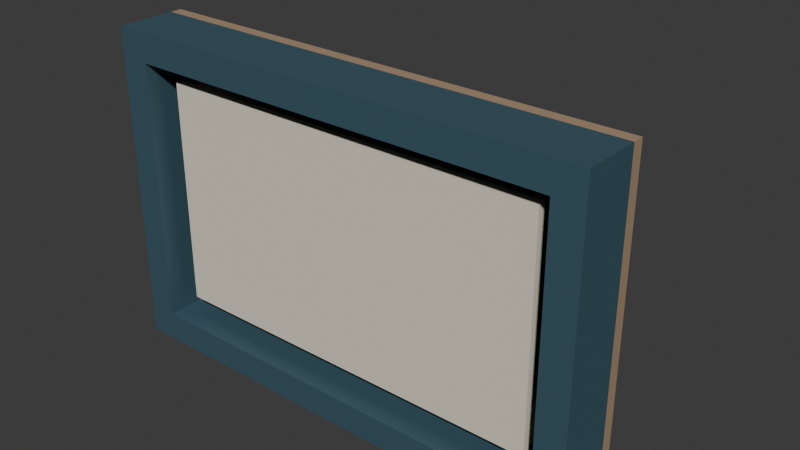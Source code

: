 # Source: source.blend  (saved by Blender 4.3.34; exported with 4.5.12 LTS)
import bpy
from mathutils import Matrix  # noqa: F401  (used for matrix-valued properties, if any)

bpy.ops.wm.read_factory_settings(use_empty=True)
scene = bpy.context.scene
scene.name = 'Scene'

# ---- collections
col_collection = bpy.data.collections.new('Collection'); scene.collection.children.link(col_collection)

# ---- materials (node trees are filled in below, after node groups)
mat_deepblueframe = bpy.data.materials.new('DeepBlueFrame')
mat_deepblueframe.diffuse_color = (0.045, 0.105, 0.14, 1.0)
mat_mutedwarmbacking = bpy.data.materials.new('MutedWarmBacking')
mat_mutedwarmbacking.diffuse_color = (0.39, 0.27, 0.17, 1.0)
mat_warmblankpanel = bpy.data.materials.new('WarmBlankPanel')
mat_warmblankpanel.diffuse_color = (0.78, 0.72, 0.59, 1.0)
mat_satinbrasspin = bpy.data.materials.new('SatinBrassPin')
mat_satinbrasspin.diffuse_color = (0.5, 0.34, 0.12, 1.0)

# ---- material node trees
mat_deepblueframe.use_nodes = True; mat_deepblueframe.node_tree.nodes.clear()
_N = mat_deepblueframe.node_tree.nodes; _L = mat_deepblueframe.node_tree.links
n0 = _N.new('ShaderNodeBsdfPrincipled'); n0.name = 'Principled BSDF'; n0.location = (10, 300)
n0.inputs[0].default_value = (0.045, 0.105, 0.14, 1.0)
n0.inputs[1].default_value = 0.06
n0.inputs[2].default_value = 0.57
n1 = _N.new('ShaderNodeOutputMaterial'); n1.name = 'Material Output'; n1.location = (300, 300)
_L.new(n0.outputs[0], n1.inputs[0])
n1.is_active_output = True
mat_mutedwarmbacking.use_nodes = True; mat_mutedwarmbacking.node_tree.nodes.clear()
_N = mat_mutedwarmbacking.node_tree.nodes; _L = mat_mutedwarmbacking.node_tree.links
n0 = _N.new('ShaderNodeBsdfPrincipled'); n0.name = 'Principled BSDF'; n0.location = (10, 300)
n0.inputs[0].default_value = (0.39, 0.27, 0.17, 1.0)
n0.inputs[2].default_value = 0.72
n1 = _N.new('ShaderNodeOutputMaterial'); n1.name = 'Material Output'; n1.location = (300, 300)
_L.new(n0.outputs[0], n1.inputs[0])
n1.is_active_output = True
mat_warmblankpanel.use_nodes = True; mat_warmblankpanel.node_tree.nodes.clear()
_N = mat_warmblankpanel.node_tree.nodes; _L = mat_warmblankpanel.node_tree.links
n0 = _N.new('ShaderNodeBsdfPrincipled'); n0.name = 'Principled BSDF'; n0.location = (10, 300)
n0.inputs[0].default_value = (0.78, 0.72, 0.59, 1.0)
n0.inputs[2].default_value = 0.82
n1 = _N.new('ShaderNodeOutputMaterial'); n1.name = 'Material Output'; n1.location = (300, 300)
_L.new(n0.outputs[0], n1.inputs[0])
n1.is_active_output = True
mat_satinbrasspin.use_nodes = True; mat_satinbrasspin.node_tree.nodes.clear()
_N = mat_satinbrasspin.node_tree.nodes; _L = mat_satinbrasspin.node_tree.links
n0 = _N.new('ShaderNodeBsdfPrincipled'); n0.name = 'Principled BSDF'; n0.location = (10, 300)
n0.inputs[0].default_value = (0.5, 0.34, 0.12, 1.0)
n0.inputs[1].default_value = 0.38
n0.inputs[2].default_value = 0.4
n1 = _N.new('ShaderNodeOutputMaterial'); n1.name = 'Material Output'; n1.location = (300, 300)
_L.new(n0.outputs[0], n1.inputs[0])
n1.is_active_output = True

# ---- world
world_world = bpy.data.worlds.new('World'); scene.world = world_world
world_world.use_nodes = True; world_world.node_tree.nodes.clear()
_N = world_world.node_tree.nodes; _L = world_world.node_tree.links
n0 = _N.new('ShaderNodeOutputWorld'); n0.name = 'World Output'; n0.location = (300, 300)
n1 = _N.new('ShaderNodeBackground'); n1.name = 'Background'; n1.location = (10, 300)
n1.inputs[0].default_value = (0.05088, 0.05088, 0.05088, 1.0)
_L.new(n1.outputs[0], n0.inputs[0])
n0.is_active_output = True
world_world.color = (0.05088, 0.05088, 0.05088)
world_world.sun_shadow_jitter_overblur = 0.0

# ---- meshes
me_continuousdeepframe = bpy.data.meshes.new('ContinuousDeepFrame')
me_continuousdeepframe.from_pydata([(-0.38, -0.155, 0.0), (0.38, -0.155, 0.0), (0.38, -0.155, 0.045), (0.335, -0.155, 0.045), (-0.335, -0.155, 0.045), (-0.38, -0.155, 0.045), (0.0, -0.155, 0.03), (-0.38, -0.065, 0.0), (0.38, -0.065, 0.0), (0.38, -0.065, 0.045), (0.335, -0.065, 0.045), (-0.335, -0.065, 0.045), (-0.38, -0.065, 0.045), (0.0, -0.065, 0.03), (-0.335, -0.155, 0.455), (-0.38, -0.155, 0.455), (-0.335, -0.065, 0.455), (-0.38, -0.065, 0.455), (0.38, -0.155, 0.455), (0.335, -0.155, 0.455), (0.38, -0.065, 0.455), (0.335, -0.065, 0.455), (0.38, -0.155, 0.5), (-0.38, -0.155, 0.5), (0.0, -0.155, 0.47), (0.38, -0.065, 0.5), (-0.38, -0.065, 0.5), (0.0, -0.065, 0.47)], [], [(0, 1, 6), (1, 2, 6), (2, 3, 6), (3, 4, 6), (4, 5, 6), (5, 0, 6), (13, 8, 7), (13, 9, 8), (13, 10, 9), (13, 11, 10), (13, 12, 11), (13, 7, 12), (5, 4, 14), (5, 14, 15), (16, 11, 12), (17, 16, 12), (3, 2, 18), (3, 18, 19), (20, 9, 10), (21, 20, 10), (15, 14, 24), (14, 19, 24), (19, 18, 24), (18, 22, 24), (22, 23, 24), (23, 15, 24), (27, 16, 17), (27, 21, 16), (27, 20, 21), (27, 25, 20), (27, 26, 25), (27, 17, 26), (0, 7, 8), (0, 8, 1), (1, 8, 9), (1, 9, 2), (2, 9, 20), (2, 20, 18), (18, 20, 25), (18, 25, 22), (25, 26, 23), (22, 25, 23), (12, 7, 0), (5, 12, 0), (17, 12, 5), (15, 17, 5), (26, 17, 15), (23, 26, 15), (10, 11, 4), (3, 10, 4), (21, 10, 3), (19, 21, 3), (14, 16, 21), (14, 21, 19), (4, 11, 16), (4, 16, 14)])
me_continuousdeepframe.materials.append(mat_deepblueframe)
me_continuousdeepframe.materials.append(mat_mutedwarmbacking)
me_continuousdeepframe.materials.append(mat_warmblankpanel)
me_continuousdeepframe.materials.append(mat_satinbrasspin)
me_continuousdeepframe.update()
me_completerearboard = bpy.data.meshes.new('CompleteRearBoard')
me_completerearboard.from_pydata([(-0.38, -0.065, 0.0), (-0.38, -0.047, 0.0), (-0.38, -0.047, 0.5), (-0.38, -0.065, 0.5), (0.38, -0.065, 0.0), (0.38, -0.047, 0.0), (0.38, -0.047, 0.5), (0.38, -0.065, 0.5)], [], [(2, 1, 0), (3, 2, 0), (4, 5, 6), (4, 6, 7), (5, 4, 0), (1, 5, 0), (6, 5, 1), (2, 6, 1), (3, 7, 6), (3, 6, 2), (0, 4, 7), (0, 7, 3)])
me_completerearboard.polygons.foreach_set('material_index', [1, 1, 1, 1, 1, 1, 1, 1, 1, 1, 1, 1])
me_completerearboard.materials.append(mat_deepblueframe)
me_completerearboard.materials.append(mat_mutedwarmbacking)
me_completerearboard.materials.append(mat_warmblankpanel)
me_completerearboard.materials.append(mat_satinbrasspin)
me_completerearboard.update()
me_blankfloatingdisplaypanel = bpy.data.meshes.new('BlankFloatingDisplayPanel')
me_blankfloatingdisplaypanel.from_pydata([(-0.305, -0.127, 0.075), (-0.305, -0.115, 0.075), (-0.305, -0.115, 0.425), (-0.305, -0.127, 0.425), (0.305, -0.127, 0.075), (0.305, -0.115, 0.075), (0.305, -0.115, 0.425), (0.305, -0.127, 0.425)], [], [(2, 1, 0), (3, 2, 0), (4, 5, 6), (4, 6, 7), (5, 4, 0), (1, 5, 0), (6, 5, 1), (2, 6, 1), (3, 7, 6), (3, 6, 2), (0, 4, 7), (0, 7, 3)])
me_blankfloatingdisplaypanel.polygons.foreach_set('material_index', [2, 2, 2, 2, 2, 2, 2, 2, 2, 2, 2, 2])
me_blankfloatingdisplaypanel.materials.append(mat_deepblueframe)
me_blankfloatingdisplaypanel.materials.append(mat_mutedwarmbacking)
me_blankfloatingdisplaypanel.materials.append(mat_warmblankpanel)
me_blankfloatingdisplaypanel.materials.append(mat_satinbrasspin)
me_blankfloatingdisplaypanel.update()
me_finiterearspacerleftlower = bpy.data.meshes.new('FiniteRearSpacerLeftLower')
me_finiterearspacerleftlower.from_pydata([(-0.26, -0.115, 0.11), (-0.26, -0.065, 0.11), (-0.26, -0.065, 0.15), (-0.26, -0.115, 0.15), (-0.22, -0.115, 0.11), (-0.22, -0.065, 0.11), (-0.22, -0.065, 0.15), (-0.22, -0.115, 0.15)], [], [(2, 1, 0), (3, 2, 0), (4, 5, 6), (4, 6, 7), (5, 4, 0), (1, 5, 0), (6, 5, 1), (2, 6, 1), (3, 7, 6), (3, 6, 2), (0, 4, 7), (0, 7, 3)])
me_finiterearspacerleftlower.polygons.foreach_set('material_index', [1, 1, 1, 1, 1, 1, 1, 1, 1, 1, 1, 1])
me_finiterearspacerleftlower.materials.append(mat_deepblueframe)
me_finiterearspacerleftlower.materials.append(mat_mutedwarmbacking)
me_finiterearspacerleftlower.materials.append(mat_warmblankpanel)
me_finiterearspacerleftlower.materials.append(mat_satinbrasspin)
me_finiterearspacerleftlower.update()
me_finiterearspacerleftupper = bpy.data.meshes.new('FiniteRearSpacerLeftUpper')
me_finiterearspacerleftupper.from_pydata([(-0.26, -0.115, 0.35), (-0.26, -0.065, 0.35), (-0.26, -0.065, 0.39), (-0.26, -0.115, 0.39), (-0.22, -0.115, 0.35), (-0.22, -0.065, 0.35), (-0.22, -0.065, 0.39), (-0.22, -0.115, 0.39)], [], [(2, 1, 0), (3, 2, 0), (4, 5, 6), (4, 6, 7), (5, 4, 0), (1, 5, 0), (6, 5, 1), (2, 6, 1), (3, 7, 6), (3, 6, 2), (0, 4, 7), (0, 7, 3)])
me_finiterearspacerleftupper.polygons.foreach_set('material_index', [1, 1, 1, 1, 1, 1, 1, 1, 1, 1, 1, 1])
me_finiterearspacerleftupper.materials.append(mat_deepblueframe)
me_finiterearspacerleftupper.materials.append(mat_mutedwarmbacking)
me_finiterearspacerleftupper.materials.append(mat_warmblankpanel)
me_finiterearspacerleftupper.materials.append(mat_satinbrasspin)
me_finiterearspacerleftupper.update()
me_finiterearspacerrightlower = bpy.data.meshes.new('FiniteRearSpacerRightLower')
me_finiterearspacerrightlower.from_pydata([(0.22, -0.115, 0.11), (0.22, -0.065, 0.11), (0.22, -0.065, 0.15), (0.22, -0.115, 0.15), (0.26, -0.115, 0.11), (0.26, -0.065, 0.11), (0.26, -0.065, 0.15), (0.26, -0.115, 0.15)], [], [(2, 1, 0), (3, 2, 0), (4, 5, 6), (4, 6, 7), (5, 4, 0), (1, 5, 0), (6, 5, 1), (2, 6, 1), (3, 7, 6), (3, 6, 2), (0, 4, 7), (0, 7, 3)])
me_finiterearspacerrightlower.polygons.foreach_set('material_index', [1, 1, 1, 1, 1, 1, 1, 1, 1, 1, 1, 1])
me_finiterearspacerrightlower.materials.append(mat_deepblueframe)
me_finiterearspacerrightlower.materials.append(mat_mutedwarmbacking)
me_finiterearspacerrightlower.materials.append(mat_warmblankpanel)
me_finiterearspacerrightlower.materials.append(mat_satinbrasspin)
me_finiterearspacerrightlower.update()
me_finiterearspacerrightupper = bpy.data.meshes.new('FiniteRearSpacerRightUpper')
me_finiterearspacerrightupper.from_pydata([(0.22, -0.115, 0.35), (0.22, -0.065, 0.35), (0.22, -0.065, 0.39), (0.22, -0.115, 0.39), (0.26, -0.115, 0.35), (0.26, -0.065, 0.35), (0.26, -0.065, 0.39), (0.26, -0.115, 0.39)], [], [(2, 1, 0), (3, 2, 0), (4, 5, 6), (4, 6, 7), (5, 4, 0), (1, 5, 0), (6, 5, 1), (2, 6, 1), (3, 7, 6), (3, 6, 2), (0, 4, 7), (0, 7, 3)])
me_finiterearspacerrightupper.polygons.foreach_set('material_index', [1, 1, 1, 1, 1, 1, 1, 1, 1, 1, 1, 1])
me_finiterearspacerrightupper.materials.append(mat_deepblueframe)
me_finiterearspacerrightupper.materials.append(mat_mutedwarmbacking)
me_finiterearspacerrightupper.materials.append(mat_warmblankpanel)
me_finiterearspacerrightupper.materials.append(mat_satinbrasspin)
me_finiterearspacerrightupper.update()
me_piercedrearcheekleft = bpy.data.meshes.new('PiercedRearCheekLeft')
me_piercedrearcheekleft.from_pydata([(-0.065, -0.047, 0.3), (-0.065, 0.043, 0.3), (-0.065, 0.043, 0.34), (-0.065, 0.007, 0.34), (-0.065, -0.013, 0.34), (-0.065, -0.047, 0.34), (-0.065, -0.002333, 0.3267), (-0.035, -0.047, 0.3), (-0.035, 0.043, 0.3), (-0.035, 0.043, 0.34), (-0.035, 0.007, 0.34), (-0.035, -0.013, 0.34), (-0.035, -0.047, 0.34), (-0.035, -0.002333, 0.3267), (-0.065, -0.013, 0.36), (-0.065, -0.047, 0.36), (-0.035, -0.013, 0.36), (-0.035, -0.047, 0.36), (-0.065, 0.043, 0.36), (-0.065, 0.007, 0.36), (-0.035, 0.043, 0.36), (-0.035, 0.007, 0.36), (-0.065, 0.043, 0.39), (-0.065, -0.047, 0.39), (-0.065, -0.002333, 0.37), (-0.035, 0.043, 0.39), (-0.035, -0.047, 0.39), (-0.035, -0.002333, 0.37)], [], [(6, 1, 0), (6, 2, 1), (6, 3, 2), (6, 4, 3), (6, 5, 4), (6, 0, 5), (7, 8, 13), (8, 9, 13), (9, 10, 13), (10, 11, 13), (11, 12, 13), (12, 7, 13), (14, 4, 5), (15, 14, 5), (12, 11, 16), (12, 16, 17), (18, 2, 3), (19, 18, 3), (10, 9, 20), (10, 20, 21), (24, 14, 15), (24, 19, 14), (24, 18, 19), (24, 22, 18), (24, 23, 22), (24, 15, 23), (17, 16, 27), (16, 21, 27), (21, 20, 27), (20, 25, 27), (25, 26, 27), (26, 17, 27), (8, 7, 0), (1, 8, 0), (9, 8, 1), (2, 9, 1), (20, 9, 2), (18, 20, 2), (25, 20, 18), (22, 25, 18), (23, 26, 25), (23, 25, 22), (0, 7, 12), (0, 12, 5), (5, 12, 17), (5, 17, 15), (15, 17, 26), (15, 26, 23), (4, 11, 10), (4, 10, 3), (3, 10, 21), (3, 21, 19), (21, 16, 14), (19, 21, 14), (16, 11, 4), (14, 16, 4)])
me_piercedrearcheekleft.polygons.foreach_set('material_index', [1, 1, 1, 1, 1, 1, 1, 1, 1, 1, 1, 1, 1, 1, 1, 1, 1, 1, 1, 1, 1, 1, 1, 1, 1, 1, 1, 1, 1, 1, 1, 1, 1, 1, 1, 1, 1, 1, 1, 1, 1, 1, 1, 1, 1, 1, 1, 1, 1, 1, 1, 1, 1, 1, 1, 1])
me_piercedrearcheekleft.materials.append(mat_deepblueframe)
me_piercedrearcheekleft.materials.append(mat_mutedwarmbacking)
me_piercedrearcheekleft.materials.append(mat_warmblankpanel)
me_piercedrearcheekleft.materials.append(mat_satinbrasspin)
me_piercedrearcheekleft.update()
me_piercedrearcheekright = bpy.data.meshes.new('PiercedRearCheekRight')
me_piercedrearcheekright.from_pydata([(0.035, -0.047, 0.3), (0.035, 0.043, 0.3), (0.035, 0.043, 0.34), (0.035, 0.007, 0.34), (0.035, -0.013, 0.34), (0.035, -0.047, 0.34), (0.035, -0.002333, 0.3267), (0.065, -0.047, 0.3), (0.065, 0.043, 0.3), (0.065, 0.043, 0.34), (0.065, 0.007, 0.34), (0.065, -0.013, 0.34), (0.065, -0.047, 0.34), (0.065, -0.002333, 0.3267), (0.035, -0.013, 0.36), (0.035, -0.047, 0.36), (0.065, -0.013, 0.36), (0.065, -0.047, 0.36), (0.035, 0.043, 0.36), (0.035, 0.007, 0.36), (0.065, 0.043, 0.36), (0.065, 0.007, 0.36), (0.035, 0.043, 0.39), (0.035, -0.047, 0.39), (0.035, -0.002333, 0.37), (0.065, 0.043, 0.39), (0.065, -0.047, 0.39), (0.065, -0.002333, 0.37)], [], [(6, 1, 0), (6, 2, 1), (6, 3, 2), (6, 4, 3), (6, 5, 4), (6, 0, 5), (7, 8, 13), (8, 9, 13), (9, 10, 13), (10, 11, 13), (11, 12, 13), (12, 7, 13), (14, 4, 5), (15, 14, 5), (12, 11, 16), (12, 16, 17), (18, 2, 3), (19, 18, 3), (10, 9, 20), (10, 20, 21), (24, 14, 15), (24, 19, 14), (24, 18, 19), (24, 22, 18), (24, 23, 22), (24, 15, 23), (17, 16, 27), (16, 21, 27), (21, 20, 27), (20, 25, 27), (25, 26, 27), (26, 17, 27), (8, 7, 0), (1, 8, 0), (9, 8, 1), (2, 9, 1), (20, 9, 2), (18, 20, 2), (25, 20, 18), (22, 25, 18), (23, 26, 25), (23, 25, 22), (0, 7, 12), (0, 12, 5), (5, 12, 17), (5, 17, 15), (15, 17, 26), (15, 26, 23), (4, 11, 10), (4, 10, 3), (3, 10, 21), (3, 21, 19), (21, 16, 14), (19, 21, 14), (16, 11, 4), (14, 16, 4)])
me_piercedrearcheekright.polygons.foreach_set('material_index', [1, 1, 1, 1, 1, 1, 1, 1, 1, 1, 1, 1, 1, 1, 1, 1, 1, 1, 1, 1, 1, 1, 1, 1, 1, 1, 1, 1, 1, 1, 1, 1, 1, 1, 1, 1, 1, 1, 1, 1, 1, 1, 1, 1, 1, 1, 1, 1, 1, 1, 1, 1, 1, 1, 1, 1])
me_piercedrearcheekright.materials.append(mat_deepblueframe)
me_piercedrearcheekright.materials.append(mat_mutedwarmbacking)
me_piercedrearcheekright.materials.append(mat_warmblankpanel)
me_piercedrearcheekright.materials.append(mat_satinbrasspin)
me_piercedrearcheekright.update()
me_piercedfixedrearstrut = bpy.data.meshes.new('PiercedFixedRearStrut')
me_piercedfixedrearstrut.from_pydata([(-0.03, 0.095, 0.0), (-0.03, 0.155, 0.0), (-0.03, 0.033, 0.3), (-0.03, -0.027, 0.3), (0.03, 0.095, 0.0), (0.03, 0.155, 0.0), (0.03, 0.033, 0.3), (0.03, -0.027, 0.3), (-0.03, 0.033, 0.34), (-0.03, 0.007, 0.34), (-0.03, -0.013, 0.34), (-0.03, -0.027, 0.34), (-0.03, 0.001, 0.3267), (0.03, 0.033, 0.34), (0.03, 0.007, 0.34), (0.03, -0.013, 0.34), (0.03, -0.027, 0.34), (0.03, 0.001, 0.3267), (-0.03, -0.013, 0.36), (-0.03, -0.027, 0.36), (0.03, -0.013, 0.36), (0.03, -0.027, 0.36), (-0.03, 0.033, 0.36), (-0.03, 0.007, 0.36), (0.03, 0.033, 0.36), (0.03, 0.007, 0.36), (-0.03, 0.033, 0.39), (-0.03, -0.027, 0.39), (-0.03, 0.001, 0.37), (0.03, 0.033, 0.39), (0.03, -0.027, 0.39), (0.03, 0.001, 0.37)], [], [(2, 1, 0), (3, 2, 0), (4, 5, 6), (4, 6, 7), (12, 2, 3), (12, 8, 2), (12, 9, 8), (12, 10, 9), (12, 11, 10), (12, 3, 11), (7, 6, 17), (6, 13, 17), (13, 14, 17), (14, 15, 17), (15, 16, 17), (16, 7, 17), (18, 10, 11), (19, 18, 11), (16, 15, 20), (16, 20, 21), (22, 8, 9), (23, 22, 9), (14, 13, 24), (14, 24, 25), (28, 18, 19), (28, 23, 18), (28, 22, 23), (28, 26, 22), (28, 27, 26), (28, 19, 27), (21, 20, 31), (20, 25, 31), (25, 24, 31), (24, 29, 31), (29, 30, 31), (30, 21, 31), (5, 4, 0), (1, 5, 0), (6, 5, 1), (2, 6, 1), (13, 6, 2), (8, 13, 2), (24, 13, 8), (22, 24, 8), (29, 24, 22), (26, 29, 22), (27, 30, 29), (27, 29, 26), (3, 7, 16), (3, 16, 11), (11, 16, 21), (11, 21, 19), (19, 21, 30), (19, 30, 27), (0, 4, 7), (0, 7, 3), (10, 15, 14), (10, 14, 9), (9, 14, 25), (9, 25, 23), (25, 20, 18), (23, 25, 18), (20, 15, 10), (18, 20, 10)])
me_piercedfixedrearstrut.materials.append(mat_deepblueframe)
me_piercedfixedrearstrut.materials.append(mat_mutedwarmbacking)
me_piercedfixedrearstrut.materials.append(mat_warmblankpanel)
me_piercedfixedrearstrut.materials.append(mat_satinbrasspin)
me_piercedfixedrearstrut.update()
me_finiterearstrutstop = bpy.data.meshes.new('FiniteRearStrutStop')
me_finiterearstrutstop.from_pydata([(-0.026, -0.047, 0.305), (-0.026, -0.027, 0.305), (-0.026, -0.027, 0.325), (-0.026, -0.047, 0.325), (0.026, -0.047, 0.305), (0.026, -0.027, 0.305), (0.026, -0.027, 0.325), (0.026, -0.047, 0.325)], [], [(2, 1, 0), (3, 2, 0), (4, 5, 6), (4, 6, 7), (5, 4, 0), (1, 5, 0), (6, 5, 1), (2, 6, 1), (3, 7, 6), (3, 6, 2), (0, 4, 7), (0, 7, 3)])
me_finiterearstrutstop.polygons.foreach_set('material_index', [1, 1, 1, 1, 1, 1, 1, 1, 1, 1, 1, 1])
me_finiterearstrutstop.materials.append(mat_deepblueframe)
me_finiterearstrutstop.materials.append(mat_mutedwarmbacking)
me_finiterearstrutstop.materials.append(mat_warmblankpanel)
me_finiterearstrutstop.materials.append(mat_satinbrasspin)
me_finiterearstrutstop.update()
me_continuousheadedsquarepin = bpy.data.meshes.new('ContinuousHeadedSquarePin')
me_continuousheadedsquarepin.from_pydata([(-0.075, -0.009, 0.34), (-0.075, 0.003, 0.34), (0.065, 0.003, 0.34), (0.065, -0.009, 0.34), (-0.075, -0.009, 0.352), (0.065, -0.009, 0.352), (0.065, 0.003, 0.352), (-0.075, 0.003, 0.352), (0.065, -0.019, 0.333), (0.065, -0.009, 0.333), (0.08, -0.009, 0.333), (0.08, -0.019, 0.333), (0.08, -0.019, 0.34), (0.065, -0.019, 0.34), (0.08, -0.009, 0.34), (0.08, -0.019, 0.352), (0.065, -0.019, 0.352), (0.08, -0.009, 0.352), (0.065, -0.019, 0.367), (0.08, -0.019, 0.367), (0.08, -0.009, 0.367), (0.065, -0.009, 0.367), (0.065, 0.003, 0.333), (0.08, 0.003, 0.333), (0.08, 0.003, 0.34), (0.08, 0.003, 0.352), (0.08, 0.003, 0.367), (0.065, 0.003, 0.367), (0.065, 0.013, 0.333), (0.08, 0.013, 0.333), (0.065, 0.013, 0.34), (0.08, 0.013, 0.34), (0.065, 0.013, 0.352), (0.08, 0.013, 0.352), (0.08, 0.013, 0.367), (0.065, 0.013, 0.367)], [], [(0, 1, 2, 3), (4, 5, 6, 7), (0, 3, 5, 4), (1, 7, 6, 2), (0, 4, 7, 1), (8, 9, 10, 11), (8, 11, 12, 13), (8, 13, 3, 9), (11, 10, 14, 12), (13, 12, 15, 16), (13, 16, 5, 3), (12, 14, 17, 15), (18, 19, 20, 21), (16, 15, 19, 18), (16, 18, 21, 5), (15, 17, 20, 19), (9, 22, 23, 10), (9, 3, 2, 22), (10, 23, 24, 14), (14, 24, 25, 17), (21, 20, 26, 27), (5, 21, 27, 6), (17, 25, 26, 20), (22, 28, 29, 23), (28, 30, 31, 29), (22, 2, 30, 28), (23, 29, 31, 24), (30, 32, 33, 31), (2, 6, 32, 30), (24, 31, 33, 25), (27, 26, 34, 35), (32, 35, 34, 33), (6, 27, 35, 32), (25, 33, 34, 26)])
me_continuousheadedsquarepin.polygons.foreach_set('material_index', [3, 3, 3, 3, 3, 3, 3, 3, 3, 3, 3, 3, 3, 3, 3, 3, 3, 3, 3, 3, 3, 3, 3, 3, 3, 3, 3, 3, 3, 3, 3, 3, 3, 3])
me_continuousheadedsquarepin.materials.append(mat_deepblueframe)
me_continuousheadedsquarepin.materials.append(mat_mutedwarmbacking)
me_continuousheadedsquarepin.materials.append(mat_warmblankpanel)
me_continuousheadedsquarepin.materials.append(mat_satinbrasspin)
me_continuousheadedsquarepin.update()

# ---- objects
ob_onedeepfloatingpanelframe = bpy.data.objects.new('OneDeepFloatingPanelFrame', None)
ob_continuousdeepframe = bpy.data.objects.new('ContinuousDeepFrame', me_continuousdeepframe)
ob_completerearboard = bpy.data.objects.new('CompleteRearBoard', me_completerearboard)
ob_blankfloatingdisplaypanel = bpy.data.objects.new('BlankFloatingDisplayPanel', me_blankfloatingdisplaypanel)
ob_finiterearspacerleftlower = bpy.data.objects.new('FiniteRearSpacerLeftLower', me_finiterearspacerleftlower)
ob_finiterearspacerleftupper = bpy.data.objects.new('FiniteRearSpacerLeftUpper', me_finiterearspacerleftupper)
ob_finiterearspacerrightlower = bpy.data.objects.new('FiniteRearSpacerRightLower', me_finiterearspacerrightlower)
ob_finiterearspacerrightupper = bpy.data.objects.new('FiniteRearSpacerRightUpper', me_finiterearspacerrightupper)
ob_piercedrearcheekleft = bpy.data.objects.new('PiercedRearCheekLeft', me_piercedrearcheekleft)
ob_piercedrearcheekright = bpy.data.objects.new('PiercedRearCheekRight', me_piercedrearcheekright)
ob_piercedfixedrearstrut = bpy.data.objects.new('PiercedFixedRearStrut', me_piercedfixedrearstrut)
ob_finiterearstrutstop = bpy.data.objects.new('FiniteRearStrutStop', me_finiterearstrutstop)
ob_continuousheadedsquarepin = bpy.data.objects.new('ContinuousHeadedSquarePin', me_continuousheadedsquarepin)

# ---- transforms, parenting, visibility, modifiers, constraints
ob_onedeepfloatingpanelframe.location = (0.0, 0.0, 0.0)
ob_continuousdeepframe.parent = ob_onedeepfloatingpanelframe
ob_continuousdeepframe.location = (0.0, 0.0, 0.0)
ob_completerearboard.parent = ob_onedeepfloatingpanelframe
ob_completerearboard.location = (0.0, 0.0, 0.0)
ob_blankfloatingdisplaypanel.parent = ob_onedeepfloatingpanelframe
ob_blankfloatingdisplaypanel.location = (0.0, 0.0, 0.0)
ob_finiterearspacerleftlower.parent = ob_onedeepfloatingpanelframe
ob_finiterearspacerleftlower.location = (0.0, 0.0, 0.0)
ob_finiterearspacerleftupper.parent = ob_onedeepfloatingpanelframe
ob_finiterearspacerleftupper.location = (0.0, 0.0, 0.0)
ob_finiterearspacerrightlower.parent = ob_onedeepfloatingpanelframe
ob_finiterearspacerrightlower.location = (0.0, 0.0, 0.0)
ob_finiterearspacerrightupper.parent = ob_onedeepfloatingpanelframe
ob_finiterearspacerrightupper.location = (0.0, 0.0, 0.0)
ob_piercedrearcheekleft.parent = ob_onedeepfloatingpanelframe
ob_piercedrearcheekleft.location = (0.0, 0.0, 0.0)
ob_piercedrearcheekright.parent = ob_onedeepfloatingpanelframe
ob_piercedrearcheekright.location = (0.0, 0.0, 0.0)
ob_piercedfixedrearstrut.parent = ob_onedeepfloatingpanelframe
ob_piercedfixedrearstrut.location = (0.0, 0.0, 0.0)
ob_finiterearstrutstop.parent = ob_onedeepfloatingpanelframe
ob_finiterearstrutstop.location = (0.0, 0.0, 0.0)
ob_continuousheadedsquarepin.parent = ob_onedeepfloatingpanelframe
ob_continuousheadedsquarepin.location = (0.0, 0.0, 0.0)

# ---- collection membership
scene.collection.objects.link(ob_onedeepfloatingpanelframe)
scene.collection.objects.link(ob_continuousdeepframe)
scene.collection.objects.link(ob_completerearboard)
scene.collection.objects.link(ob_blankfloatingdisplaypanel)
scene.collection.objects.link(ob_finiterearspacerleftlower)
scene.collection.objects.link(ob_finiterearspacerleftupper)
scene.collection.objects.link(ob_finiterearspacerrightlower)
scene.collection.objects.link(ob_finiterearspacerrightupper)
scene.collection.objects.link(ob_piercedrearcheekleft)
scene.collection.objects.link(ob_piercedrearcheekright)
scene.collection.objects.link(ob_piercedfixedrearstrut)
scene.collection.objects.link(ob_finiterearstrutstop)
scene.collection.objects.link(ob_continuousheadedsquarepin)

# ---- scene / render settings (as saved in the file)
scene.frame_start = 1; scene.frame_end = 250; scene.frame_set(1)
scene.render.engine = 'CYCLES'
scene.render.use_compositing = False
scene.cycles.use_denoising = False
scene.cycles.samples = 128
scene.cycles.use_adaptive_sampling = False
scene.cycles.seed = 17
bpy.context.view_layer.update()

# ---- added for rendering (the .blend has no active camera and no usable light): camera, sun
cam_auto = bpy.data.cameras.new('AutoCamera')
cam_auto.lens = 50.0
cam_auto.sensor_width = 36.0
cam_auto.clip_end = 1000.0
ob_auto_camera = bpy.data.objects.new('AutoCamera', cam_auto)
scene.collection.objects.link(ob_auto_camera)
ob_auto_camera.location = (0.889227, -1.06707, 0.961382)
ob_auto_camera.rotation_euler = (1.09748, -7.21219e-08, 0.694738)
scene.camera = ob_auto_camera
light_auto_sun = bpy.data.lights.new('AutoSun', 'SUN')
light_auto_sun.energy = 3.0
light_auto_sun.angle = 0.0523599
ob_auto_sun = bpy.data.objects.new('AutoSun', light_auto_sun)
scene.collection.objects.link(ob_auto_sun)
ob_auto_sun.rotation_euler = (0.872665, 0.174533, 0.523599)
bpy.context.view_layer.update()
